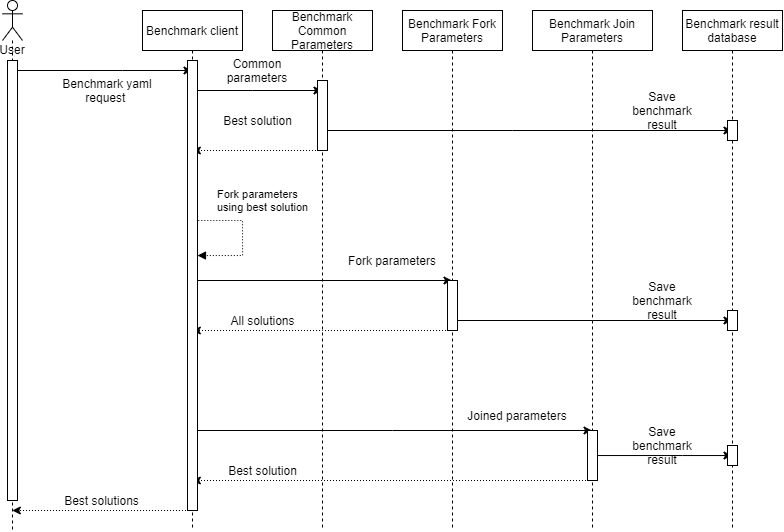

The diagram above was exported from draw.io. Its source (the exported page's mxGraphModel, read from the mxfile embedded in the PNG):
<mxGraphModel dx="981" dy="526" grid="1" gridSize="10" guides="1" tooltips="1" connect="1" arrows="1" fold="1" page="1" pageScale="1" pageWidth="827" pageHeight="1169" math="0" shadow="0">
  <root>
    <mxCell id="0" />
    <mxCell id="1" parent="0" />
    <mxCell id="S0USM7HKJSZgqSu0om1I-29" style="edgeStyle=orthogonalEdgeStyle;rounded=0;orthogonalLoop=1;jettySize=auto;html=1;" edge="1" parent="1" source="S0USM7HKJSZgqSu0om1I-27">
      <mxGeometry relative="1" as="geometry">
        <mxPoint x="289.5000000000002" y="210" as="targetPoint" />
        <Array as="points">
          <mxPoint x="220" y="210" />
          <mxPoint x="220" y="210" />
        </Array>
      </mxGeometry>
    </mxCell>
    <mxCell id="S0USM7HKJSZgqSu0om1I-27" value="User" style="shape=umlLifeline;participant=umlActor;perimeter=lifelinePerimeter;whiteSpace=wrap;html=1;container=1;collapsible=0;recursiveResize=0;verticalAlign=top;spacingTop=36;outlineConnect=0;labelBackgroundColor=none;fillColor=none;" vertex="1" parent="1">
      <mxGeometry x="100" y="140" width="20" height="530" as="geometry" />
    </mxCell>
    <mxCell id="S0USM7HKJSZgqSu0om1I-60" value="" style="html=1;points=[];perimeter=orthogonalPerimeter;labelBackgroundColor=none;" vertex="1" parent="S0USM7HKJSZgqSu0om1I-27">
      <mxGeometry x="5" y="60" width="10" height="440" as="geometry" />
    </mxCell>
    <mxCell id="S0USM7HKJSZgqSu0om1I-33" style="edgeStyle=orthogonalEdgeStyle;rounded=0;orthogonalLoop=1;jettySize=auto;html=1;" edge="1" parent="1" target="S0USM7HKJSZgqSu0om1I-32">
      <mxGeometry relative="1" as="geometry">
        <mxPoint x="289.8103448275863" y="230" as="sourcePoint" />
        <Array as="points">
          <mxPoint x="350" y="230" />
          <mxPoint x="350" y="230" />
        </Array>
      </mxGeometry>
    </mxCell>
    <mxCell id="S0USM7HKJSZgqSu0om1I-45" style="edgeStyle=orthogonalEdgeStyle;rounded=0;orthogonalLoop=1;jettySize=auto;html=1;" edge="1" parent="1" target="S0USM7HKJSZgqSu0om1I-44">
      <mxGeometry relative="1" as="geometry">
        <mxPoint x="289.8103448275863" y="420.0000000000001" as="sourcePoint" />
        <Array as="points">
          <mxPoint x="420" y="420" />
          <mxPoint x="420" y="420" />
        </Array>
      </mxGeometry>
    </mxCell>
    <mxCell id="S0USM7HKJSZgqSu0om1I-54" style="edgeStyle=orthogonalEdgeStyle;rounded=0;orthogonalLoop=1;jettySize=auto;html=1;" edge="1" parent="1" target="S0USM7HKJSZgqSu0om1I-50">
      <mxGeometry relative="1" as="geometry">
        <mxPoint x="289.8103448275863" y="570" as="sourcePoint" />
        <Array as="points">
          <mxPoint x="490" y="570" />
          <mxPoint x="490" y="570" />
        </Array>
      </mxGeometry>
    </mxCell>
    <mxCell id="S0USM7HKJSZgqSu0om1I-59" style="edgeStyle=orthogonalEdgeStyle;rounded=0;orthogonalLoop=1;jettySize=auto;html=1;dashed=1;dashPattern=1 2;" edge="1" parent="1" target="S0USM7HKJSZgqSu0om1I-27">
      <mxGeometry relative="1" as="geometry">
        <mxPoint x="289.5000000000002" y="650" as="sourcePoint" />
        <Array as="points">
          <mxPoint x="210" y="650" />
          <mxPoint x="210" y="650" />
        </Array>
      </mxGeometry>
    </mxCell>
    <mxCell id="S0USM7HKJSZgqSu0om1I-30" value="Benchmark yaml request&amp;nbsp;" style="text;html=1;strokeColor=none;fillColor=none;align=center;verticalAlign=middle;whiteSpace=wrap;rounded=0;labelBackgroundColor=none;" vertex="1" parent="1">
      <mxGeometry x="150" y="220" width="110" height="20" as="geometry" />
    </mxCell>
    <mxCell id="S0USM7HKJSZgqSu0om1I-35" style="edgeStyle=orthogonalEdgeStyle;rounded=0;orthogonalLoop=1;jettySize=auto;html=1;dashed=1;dashPattern=1 2;" edge="1" parent="1" source="S0USM7HKJSZgqSu0om1I-32" target="S0USM7HKJSZgqSu0om1I-71">
      <mxGeometry relative="1" as="geometry">
        <mxPoint x="289.8103448275863" y="280" as="targetPoint" />
        <Array as="points">
          <mxPoint x="360" y="290" />
          <mxPoint x="360" y="290" />
        </Array>
      </mxGeometry>
    </mxCell>
    <mxCell id="S0USM7HKJSZgqSu0om1I-66" style="edgeStyle=orthogonalEdgeStyle;rounded=0;orthogonalLoop=1;jettySize=auto;html=1;" edge="1" parent="1" source="S0USM7HKJSZgqSu0om1I-32" target="S0USM7HKJSZgqSu0om1I-69">
      <mxGeometry relative="1" as="geometry">
        <mxPoint x="801.5" y="270" as="targetPoint" />
        <Array as="points">
          <mxPoint x="610" y="270" />
          <mxPoint x="610" y="270" />
        </Array>
      </mxGeometry>
    </mxCell>
    <mxCell id="S0USM7HKJSZgqSu0om1I-32" value="Benchmark Common Parameters" style="shape=umlLifeline;perimeter=lifelinePerimeter;whiteSpace=wrap;html=1;container=1;collapsible=0;recursiveResize=0;outlineConnect=0;labelBackgroundColor=none;fillColor=none;" vertex="1" parent="1">
      <mxGeometry x="370" y="150" width="100" height="520" as="geometry" />
    </mxCell>
    <mxCell id="S0USM7HKJSZgqSu0om1I-42" value="" style="html=1;points=[];perimeter=orthogonalPerimeter;labelBackgroundColor=none;" vertex="1" parent="S0USM7HKJSZgqSu0om1I-32">
      <mxGeometry x="45" y="70" width="10" height="70" as="geometry" />
    </mxCell>
    <mxCell id="S0USM7HKJSZgqSu0om1I-34" value="Common parameters" style="text;html=1;strokeColor=none;fillColor=none;align=center;verticalAlign=middle;whiteSpace=wrap;rounded=0;labelBackgroundColor=none;" vertex="1" parent="1">
      <mxGeometry x="300" y="200" width="110" height="20" as="geometry" />
    </mxCell>
    <mxCell id="S0USM7HKJSZgqSu0om1I-36" value="Best solution" style="text;html=1;strokeColor=none;fillColor=none;align=center;verticalAlign=middle;whiteSpace=wrap;rounded=0;labelBackgroundColor=none;" vertex="1" parent="1">
      <mxGeometry x="317.5" y="250" width="75" height="20" as="geometry" />
    </mxCell>
    <mxCell id="S0USM7HKJSZgqSu0om1I-48" style="edgeStyle=orthogonalEdgeStyle;rounded=0;orthogonalLoop=1;jettySize=auto;html=1;dashed=1;dashPattern=1 2;" edge="1" parent="1" source="S0USM7HKJSZgqSu0om1I-44">
      <mxGeometry relative="1" as="geometry">
        <mxPoint x="289.8103448275863" y="470.0000000000001" as="targetPoint" />
        <Array as="points">
          <mxPoint x="420" y="470" />
          <mxPoint x="420" y="470" />
        </Array>
      </mxGeometry>
    </mxCell>
    <mxCell id="S0USM7HKJSZgqSu0om1I-64" style="edgeStyle=orthogonalEdgeStyle;rounded=0;orthogonalLoop=1;jettySize=auto;html=1;" edge="1" parent="1" source="S0USM7HKJSZgqSu0om1I-44" target="S0USM7HKJSZgqSu0om1I-69">
      <mxGeometry relative="1" as="geometry">
        <mxPoint x="801.5" y="460.0000000000001" as="targetPoint" />
        <Array as="points">
          <mxPoint x="690" y="460" />
          <mxPoint x="690" y="460" />
        </Array>
      </mxGeometry>
    </mxCell>
    <mxCell id="S0USM7HKJSZgqSu0om1I-44" value="Benchmark Fork Parameters" style="shape=umlLifeline;perimeter=lifelinePerimeter;whiteSpace=wrap;html=1;container=1;collapsible=0;recursiveResize=0;outlineConnect=0;labelBackgroundColor=none;fillColor=#ffffff;" vertex="1" parent="1">
      <mxGeometry x="500" y="150" width="100" height="520" as="geometry" />
    </mxCell>
    <mxCell id="S0USM7HKJSZgqSu0om1I-46" value="" style="html=1;points=[];perimeter=orthogonalPerimeter;labelBackgroundColor=none;fillColor=#ffffff;" vertex="1" parent="S0USM7HKJSZgqSu0om1I-44">
      <mxGeometry x="45" y="270" width="10" height="50" as="geometry" />
    </mxCell>
    <mxCell id="S0USM7HKJSZgqSu0om1I-47" value="Fork parameters" style="text;html=1;strokeColor=none;fillColor=none;align=center;verticalAlign=middle;whiteSpace=wrap;rounded=0;labelBackgroundColor=none;" vertex="1" parent="1">
      <mxGeometry x="440" y="390" width="100" height="20" as="geometry" />
    </mxCell>
    <mxCell id="S0USM7HKJSZgqSu0om1I-49" value="All solutions" style="text;html=1;strokeColor=none;fillColor=none;align=center;verticalAlign=middle;whiteSpace=wrap;rounded=0;labelBackgroundColor=none;" vertex="1" parent="1">
      <mxGeometry x="317.5" y="450" width="85" height="20" as="geometry" />
    </mxCell>
    <mxCell id="S0USM7HKJSZgqSu0om1I-57" style="edgeStyle=orthogonalEdgeStyle;rounded=0;orthogonalLoop=1;jettySize=auto;html=1;dashed=1;dashPattern=1 2;" edge="1" parent="1" source="S0USM7HKJSZgqSu0om1I-50">
      <mxGeometry relative="1" as="geometry">
        <mxPoint x="289.8103448275863" y="620" as="targetPoint" />
        <Array as="points">
          <mxPoint x="490" y="620" />
          <mxPoint x="490" y="620" />
        </Array>
      </mxGeometry>
    </mxCell>
    <mxCell id="S0USM7HKJSZgqSu0om1I-50" value="Benchmark Join Parameters" style="shape=umlLifeline;perimeter=lifelinePerimeter;whiteSpace=wrap;html=1;container=1;collapsible=0;recursiveResize=0;outlineConnect=0;labelBackgroundColor=none;fillColor=#ffffff;" vertex="1" parent="1">
      <mxGeometry x="630" y="150" width="120" height="520" as="geometry" />
    </mxCell>
    <mxCell id="S0USM7HKJSZgqSu0om1I-51" value="" style="html=1;points=[];perimeter=orthogonalPerimeter;labelBackgroundColor=none;fillColor=#ffffff;" vertex="1" parent="S0USM7HKJSZgqSu0om1I-50">
      <mxGeometry x="55" y="420" width="10" height="50" as="geometry" />
    </mxCell>
    <mxCell id="S0USM7HKJSZgqSu0om1I-41" value="Fork parameters &lt;br&gt;using best solution" style="edgeStyle=orthogonalEdgeStyle;html=1;align=left;spacingLeft=2;endArrow=block;rounded=0;dashed=1;dashPattern=1 2;shadow=0;" edge="1" target="S0USM7HKJSZgqSu0om1I-73" parent="1">
      <mxGeometry x="-0.6776" y="20" relative="1" as="geometry">
        <mxPoint x="289.8103448275863" y="360.0000000000001" as="sourcePoint" />
        <Array as="points">
          <mxPoint x="340" y="360" />
          <mxPoint x="340" y="395" />
        </Array>
        <mxPoint x="290" y="395" as="targetPoint" />
        <mxPoint as="offset" />
      </mxGeometry>
    </mxCell>
    <mxCell id="S0USM7HKJSZgqSu0om1I-55" value="Joined parameters" style="text;html=1;strokeColor=none;fillColor=none;align=center;verticalAlign=middle;whiteSpace=wrap;rounded=0;labelBackgroundColor=none;" vertex="1" parent="1">
      <mxGeometry x="560" y="540" width="110" height="30" as="geometry" />
    </mxCell>
    <mxCell id="S0USM7HKJSZgqSu0om1I-58" value="Best solution" style="text;html=1;strokeColor=none;fillColor=none;align=center;verticalAlign=middle;whiteSpace=wrap;rounded=0;labelBackgroundColor=none;" vertex="1" parent="1">
      <mxGeometry x="317.5" y="600" width="85" height="20" as="geometry" />
    </mxCell>
    <mxCell id="S0USM7HKJSZgqSu0om1I-62" style="edgeStyle=orthogonalEdgeStyle;rounded=0;orthogonalLoop=1;jettySize=auto;html=1;" edge="1" parent="1" source="S0USM7HKJSZgqSu0om1I-51" target="S0USM7HKJSZgqSu0om1I-69">
      <mxGeometry relative="1" as="geometry">
        <mxPoint x="801.5" y="610" as="targetPoint" />
        <Array as="points">
          <mxPoint x="780" y="595" />
          <mxPoint x="780" y="595" />
        </Array>
      </mxGeometry>
    </mxCell>
    <mxCell id="S0USM7HKJSZgqSu0om1I-65" value="Save benchmark result" style="text;html=1;strokeColor=none;fillColor=none;align=center;verticalAlign=middle;whiteSpace=wrap;rounded=0;labelBackgroundColor=none;" vertex="1" parent="1">
      <mxGeometry x="740" y="430" width="40" height="20" as="geometry" />
    </mxCell>
    <mxCell id="S0USM7HKJSZgqSu0om1I-67" value="Save benchmark result" style="text;html=1;strokeColor=none;fillColor=none;align=center;verticalAlign=middle;whiteSpace=wrap;rounded=0;labelBackgroundColor=none;" vertex="1" parent="1">
      <mxGeometry x="740" y="240" width="40" height="20" as="geometry" />
    </mxCell>
    <mxCell id="S0USM7HKJSZgqSu0om1I-69" value="Benchmark result&lt;br&gt;database" style="shape=umlLifeline;perimeter=lifelinePerimeter;whiteSpace=wrap;html=1;container=1;collapsible=0;recursiveResize=0;outlineConnect=0;labelBackgroundColor=none;fillColor=#ffffff;" vertex="1" parent="1">
      <mxGeometry x="780" y="150" width="100" height="520" as="geometry" />
    </mxCell>
    <mxCell id="S0USM7HKJSZgqSu0om1I-74" value="" style="html=1;points=[];perimeter=orthogonalPerimeter;labelBackgroundColor=none;fillColor=#ffffff;" vertex="1" parent="S0USM7HKJSZgqSu0om1I-69">
      <mxGeometry x="45" y="110" width="10" height="20" as="geometry" />
    </mxCell>
    <mxCell id="S0USM7HKJSZgqSu0om1I-75" value="" style="html=1;points=[];perimeter=orthogonalPerimeter;labelBackgroundColor=none;fillColor=#ffffff;" vertex="1" parent="S0USM7HKJSZgqSu0om1I-69">
      <mxGeometry x="45" y="300" width="10" height="20" as="geometry" />
    </mxCell>
    <mxCell id="S0USM7HKJSZgqSu0om1I-76" value="" style="html=1;points=[];perimeter=orthogonalPerimeter;labelBackgroundColor=none;fillColor=#ffffff;" vertex="1" parent="S0USM7HKJSZgqSu0om1I-69">
      <mxGeometry x="45" y="435" width="10" height="20" as="geometry" />
    </mxCell>
    <mxCell id="S0USM7HKJSZgqSu0om1I-63" value="Save benchmark result" style="text;html=1;strokeColor=none;fillColor=none;align=center;verticalAlign=middle;whiteSpace=wrap;rounded=0;labelBackgroundColor=none;" vertex="1" parent="1">
      <mxGeometry x="740" y="575" width="40" height="20" as="geometry" />
    </mxCell>
    <mxCell id="S0USM7HKJSZgqSu0om1I-70" value="Best solutions" style="text;html=1;strokeColor=none;fillColor=none;align=center;verticalAlign=middle;whiteSpace=wrap;rounded=0;labelBackgroundColor=none;" vertex="1" parent="1">
      <mxGeometry x="157.5" y="630" width="82.5" height="20" as="geometry" />
    </mxCell>
    <mxCell id="S0USM7HKJSZgqSu0om1I-71" value="Benchmark client" style="shape=umlLifeline;perimeter=lifelinePerimeter;whiteSpace=wrap;html=1;container=1;collapsible=0;recursiveResize=0;outlineConnect=0;labelBackgroundColor=none;fillColor=#ffffff;" vertex="1" parent="1">
      <mxGeometry x="240" y="150" width="100" height="520" as="geometry" />
    </mxCell>
    <mxCell id="S0USM7HKJSZgqSu0om1I-73" value="" style="html=1;points=[];perimeter=orthogonalPerimeter;labelBackgroundColor=none;" vertex="1" parent="S0USM7HKJSZgqSu0om1I-71">
      <mxGeometry x="45" y="50" width="10" height="450" as="geometry" />
    </mxCell>
  </root>
</mxGraphModel>